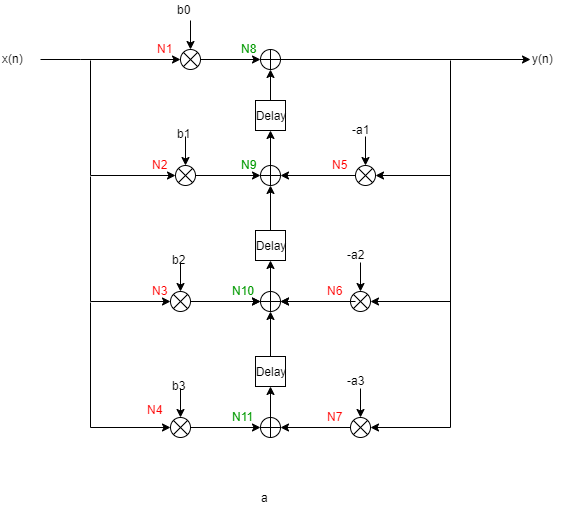

The diagram above was exported from draw.io. Its source (the exported page's mxGraphModel, read from the mxfile embedded in the PNG):
<mxGraphModel dx="686" dy="704" grid="1" gridSize="10" guides="1" tooltips="1" connect="1" arrows="1" fold="1" page="1" pageScale="1" pageWidth="827" pageHeight="1169" math="0" shadow="0">
  <root>
    <mxCell id="hbKlNjxdtDsr_6wTV5SH-0" />
    <mxCell id="hbKlNjxdtDsr_6wTV5SH-1" parent="hbKlNjxdtDsr_6wTV5SH-0" />
    <mxCell id="JGlheskIegYzCGLOYAH8-0" style="edgeStyle=orthogonalEdgeStyle;rounded=0;orthogonalLoop=1;jettySize=auto;html=1;" parent="hbKlNjxdtDsr_6wTV5SH-1" source="JGlheskIegYzCGLOYAH8-1" edge="1">
      <mxGeometry relative="1" as="geometry">
        <mxPoint x="220" y="99" as="targetPoint" />
        <Array as="points">
          <mxPoint x="120" y="99" />
          <mxPoint x="120" y="99" />
        </Array>
      </mxGeometry>
    </mxCell>
    <mxCell id="JGlheskIegYzCGLOYAH8-1" value="x(n)" style="text;html=1;resizable=0;points=[];autosize=1;align=left;verticalAlign=top;spacingTop=-4;" parent="hbKlNjxdtDsr_6wTV5SH-1" vertex="1">
      <mxGeometry x="40" y="89" width="40" height="20" as="geometry" />
    </mxCell>
    <mxCell id="JGlheskIegYzCGLOYAH8-2" style="edgeStyle=orthogonalEdgeStyle;rounded=0;orthogonalLoop=1;jettySize=auto;html=1;exitX=1;exitY=0.5;exitDx=0;exitDy=0;entryX=0;entryY=0.5;entryDx=0;entryDy=0;" parent="hbKlNjxdtDsr_6wTV5SH-1" source="JGlheskIegYzCGLOYAH8-3" target="JGlheskIegYzCGLOYAH8-5" edge="1">
      <mxGeometry relative="1" as="geometry" />
    </mxCell>
    <mxCell id="JGlheskIegYzCGLOYAH8-3" value="" style="shape=sumEllipse;perimeter=ellipsePerimeter;whiteSpace=wrap;html=1;backgroundOutline=1;" parent="hbKlNjxdtDsr_6wTV5SH-1" vertex="1">
      <mxGeometry x="220" y="89" width="20" height="20" as="geometry" />
    </mxCell>
    <mxCell id="JGlheskIegYzCGLOYAH8-4" style="edgeStyle=orthogonalEdgeStyle;rounded=0;orthogonalLoop=1;jettySize=auto;html=1;entryX=0;entryY=0.5;entryDx=0;entryDy=0;entryPerimeter=0;" parent="hbKlNjxdtDsr_6wTV5SH-1" source="JGlheskIegYzCGLOYAH8-5" target="JGlheskIegYzCGLOYAH8-56" edge="1">
      <mxGeometry relative="1" as="geometry">
        <mxPoint x="510" y="99" as="targetPoint" />
        <Array as="points" />
      </mxGeometry>
    </mxCell>
    <mxCell id="JGlheskIegYzCGLOYAH8-5" value="" style="shape=orEllipse;perimeter=ellipsePerimeter;whiteSpace=wrap;html=1;backgroundOutline=1;" parent="hbKlNjxdtDsr_6wTV5SH-1" vertex="1">
      <mxGeometry x="300" y="89" width="20" height="20" as="geometry" />
    </mxCell>
    <mxCell id="JGlheskIegYzCGLOYAH8-6" style="edgeStyle=orthogonalEdgeStyle;rounded=0;orthogonalLoop=1;jettySize=auto;html=1;entryX=0.5;entryY=1;entryDx=0;entryDy=0;" parent="hbKlNjxdtDsr_6wTV5SH-1" source="JGlheskIegYzCGLOYAH8-7" target="JGlheskIegYzCGLOYAH8-5" edge="1">
      <mxGeometry relative="1" as="geometry" />
    </mxCell>
    <mxCell id="JGlheskIegYzCGLOYAH8-7" value="Delay" style="rounded=0;whiteSpace=wrap;html=1;" parent="hbKlNjxdtDsr_6wTV5SH-1" vertex="1">
      <mxGeometry x="295" y="140" width="30" height="30" as="geometry" />
    </mxCell>
    <mxCell id="JGlheskIegYzCGLOYAH8-8" style="edgeStyle=orthogonalEdgeStyle;rounded=0;orthogonalLoop=1;jettySize=auto;html=1;" parent="hbKlNjxdtDsr_6wTV5SH-1" source="JGlheskIegYzCGLOYAH8-9" target="JGlheskIegYzCGLOYAH8-7" edge="1">
      <mxGeometry relative="1" as="geometry" />
    </mxCell>
    <mxCell id="JGlheskIegYzCGLOYAH8-9" value="" style="shape=orEllipse;perimeter=ellipsePerimeter;whiteSpace=wrap;html=1;backgroundOutline=1;" parent="hbKlNjxdtDsr_6wTV5SH-1" vertex="1">
      <mxGeometry x="300" y="205" width="20" height="20" as="geometry" />
    </mxCell>
    <mxCell id="JGlheskIegYzCGLOYAH8-10" style="edgeStyle=orthogonalEdgeStyle;rounded=0;orthogonalLoop=1;jettySize=auto;html=1;entryX=0.5;entryY=0;entryDx=0;entryDy=0;" parent="hbKlNjxdtDsr_6wTV5SH-1" source="JGlheskIegYzCGLOYAH8-11" target="JGlheskIegYzCGLOYAH8-3" edge="1">
      <mxGeometry relative="1" as="geometry" />
    </mxCell>
    <mxCell id="JGlheskIegYzCGLOYAH8-11" value="b0" style="text;html=1;resizable=0;points=[];autosize=1;align=left;verticalAlign=top;spacingTop=-4;" parent="hbKlNjxdtDsr_6wTV5SH-1" vertex="1">
      <mxGeometry x="215" y="40" width="30" height="20" as="geometry" />
    </mxCell>
    <mxCell id="JGlheskIegYzCGLOYAH8-12" style="edgeStyle=orthogonalEdgeStyle;rounded=0;orthogonalLoop=1;jettySize=auto;html=1;entryX=0;entryY=0.5;entryDx=0;entryDy=0;" parent="hbKlNjxdtDsr_6wTV5SH-1" source="JGlheskIegYzCGLOYAH8-13" target="JGlheskIegYzCGLOYAH8-9" edge="1">
      <mxGeometry relative="1" as="geometry" />
    </mxCell>
    <mxCell id="JGlheskIegYzCGLOYAH8-13" value="" style="shape=sumEllipse;perimeter=ellipsePerimeter;whiteSpace=wrap;html=1;backgroundOutline=1;" parent="hbKlNjxdtDsr_6wTV5SH-1" vertex="1">
      <mxGeometry x="215" y="205" width="20" height="20" as="geometry" />
    </mxCell>
    <mxCell id="JGlheskIegYzCGLOYAH8-14" style="edgeStyle=orthogonalEdgeStyle;rounded=0;orthogonalLoop=1;jettySize=auto;html=1;entryX=0.5;entryY=0;entryDx=0;entryDy=0;" parent="hbKlNjxdtDsr_6wTV5SH-1" target="JGlheskIegYzCGLOYAH8-13" edge="1">
      <mxGeometry relative="1" as="geometry">
        <mxPoint x="225" y="176" as="sourcePoint" />
      </mxGeometry>
    </mxCell>
    <mxCell id="JGlheskIegYzCGLOYAH8-15" value="b1" style="text;html=1;resizable=0;points=[];autosize=1;align=left;verticalAlign=top;spacingTop=-4;" parent="hbKlNjxdtDsr_6wTV5SH-1" vertex="1">
      <mxGeometry x="215" y="164" width="30" height="20" as="geometry" />
    </mxCell>
    <mxCell id="JGlheskIegYzCGLOYAH8-16" style="edgeStyle=orthogonalEdgeStyle;rounded=0;orthogonalLoop=1;jettySize=auto;html=1;entryX=0;entryY=0.5;entryDx=0;entryDy=0;" parent="hbKlNjxdtDsr_6wTV5SH-1" source="JGlheskIegYzCGLOYAH8-17" target="JGlheskIegYzCGLOYAH8-23" edge="1">
      <mxGeometry relative="1" as="geometry" />
    </mxCell>
    <mxCell id="JGlheskIegYzCGLOYAH8-17" value="" style="shape=sumEllipse;perimeter=ellipsePerimeter;whiteSpace=wrap;html=1;backgroundOutline=1;" parent="hbKlNjxdtDsr_6wTV5SH-1" vertex="1">
      <mxGeometry x="210" y="331" width="20" height="20" as="geometry" />
    </mxCell>
    <mxCell id="JGlheskIegYzCGLOYAH8-18" style="edgeStyle=orthogonalEdgeStyle;rounded=0;orthogonalLoop=1;jettySize=auto;html=1;entryX=0.5;entryY=0;entryDx=0;entryDy=0;" parent="hbKlNjxdtDsr_6wTV5SH-1" target="JGlheskIegYzCGLOYAH8-17" edge="1">
      <mxGeometry relative="1" as="geometry">
        <mxPoint x="220" y="302" as="sourcePoint" />
      </mxGeometry>
    </mxCell>
    <mxCell id="JGlheskIegYzCGLOYAH8-19" value="b2" style="text;html=1;resizable=0;points=[];autosize=1;align=left;verticalAlign=top;spacingTop=-4;" parent="hbKlNjxdtDsr_6wTV5SH-1" vertex="1">
      <mxGeometry x="210" y="290" width="30" height="20" as="geometry" />
    </mxCell>
    <mxCell id="JGlheskIegYzCGLOYAH8-20" style="edgeStyle=orthogonalEdgeStyle;rounded=0;orthogonalLoop=1;jettySize=auto;html=1;entryX=0.5;entryY=1;entryDx=0;entryDy=0;" parent="hbKlNjxdtDsr_6wTV5SH-1" source="JGlheskIegYzCGLOYAH8-21" target="JGlheskIegYzCGLOYAH8-9" edge="1">
      <mxGeometry relative="1" as="geometry" />
    </mxCell>
    <mxCell id="JGlheskIegYzCGLOYAH8-21" value="Delay" style="rounded=0;whiteSpace=wrap;html=1;" parent="hbKlNjxdtDsr_6wTV5SH-1" vertex="1">
      <mxGeometry x="295" y="270" width="30" height="30" as="geometry" />
    </mxCell>
    <mxCell id="JGlheskIegYzCGLOYAH8-22" style="edgeStyle=orthogonalEdgeStyle;rounded=0;orthogonalLoop=1;jettySize=auto;html=1;entryX=0.5;entryY=1;entryDx=0;entryDy=0;" parent="hbKlNjxdtDsr_6wTV5SH-1" source="JGlheskIegYzCGLOYAH8-23" target="JGlheskIegYzCGLOYAH8-21" edge="1">
      <mxGeometry relative="1" as="geometry" />
    </mxCell>
    <mxCell id="JGlheskIegYzCGLOYAH8-23" value="" style="shape=orEllipse;perimeter=ellipsePerimeter;whiteSpace=wrap;html=1;backgroundOutline=1;" parent="hbKlNjxdtDsr_6wTV5SH-1" vertex="1">
      <mxGeometry x="300" y="331" width="20" height="20" as="geometry" />
    </mxCell>
    <mxCell id="JGlheskIegYzCGLOYAH8-24" style="edgeStyle=orthogonalEdgeStyle;rounded=0;orthogonalLoop=1;jettySize=auto;html=1;" parent="hbKlNjxdtDsr_6wTV5SH-1" edge="1">
      <mxGeometry relative="1" as="geometry">
        <mxPoint x="215" y="215" as="targetPoint" />
        <mxPoint x="130" y="100" as="sourcePoint" />
        <Array as="points">
          <mxPoint x="130" y="100" />
          <mxPoint x="130" y="215" />
        </Array>
      </mxGeometry>
    </mxCell>
    <mxCell id="JGlheskIegYzCGLOYAH8-25" style="edgeStyle=orthogonalEdgeStyle;rounded=0;orthogonalLoop=1;jettySize=auto;html=1;entryX=0;entryY=0.5;entryDx=0;entryDy=0;" parent="hbKlNjxdtDsr_6wTV5SH-1" target="JGlheskIegYzCGLOYAH8-17" edge="1">
      <mxGeometry relative="1" as="geometry">
        <mxPoint x="215" y="331" as="targetPoint" />
        <mxPoint x="130" y="216" as="sourcePoint" />
        <Array as="points">
          <mxPoint x="130" y="341" />
        </Array>
      </mxGeometry>
    </mxCell>
    <mxCell id="JGlheskIegYzCGLOYAH8-26" style="edgeStyle=orthogonalEdgeStyle;rounded=0;orthogonalLoop=1;jettySize=auto;html=1;entryX=1;entryY=0.5;entryDx=0;entryDy=0;" parent="hbKlNjxdtDsr_6wTV5SH-1" source="JGlheskIegYzCGLOYAH8-27" target="JGlheskIegYzCGLOYAH8-9" edge="1">
      <mxGeometry relative="1" as="geometry" />
    </mxCell>
    <mxCell id="JGlheskIegYzCGLOYAH8-27" value="" style="shape=sumEllipse;perimeter=ellipsePerimeter;whiteSpace=wrap;html=1;backgroundOutline=1;" parent="hbKlNjxdtDsr_6wTV5SH-1" vertex="1">
      <mxGeometry x="395" y="205" width="20" height="20" as="geometry" />
    </mxCell>
    <mxCell id="JGlheskIegYzCGLOYAH8-28" style="edgeStyle=orthogonalEdgeStyle;rounded=0;orthogonalLoop=1;jettySize=auto;html=1;entryX=0.5;entryY=0;entryDx=0;entryDy=0;" parent="hbKlNjxdtDsr_6wTV5SH-1" target="JGlheskIegYzCGLOYAH8-27" edge="1">
      <mxGeometry relative="1" as="geometry">
        <mxPoint x="405" y="176" as="sourcePoint" />
      </mxGeometry>
    </mxCell>
    <mxCell id="JGlheskIegYzCGLOYAH8-29" value="-a1" style="text;html=1;resizable=0;points=[];autosize=1;align=left;verticalAlign=top;spacingTop=-4;" parent="hbKlNjxdtDsr_6wTV5SH-1" vertex="1">
      <mxGeometry x="390" y="160" width="30" height="20" as="geometry" />
    </mxCell>
    <mxCell id="JGlheskIegYzCGLOYAH8-30" style="edgeStyle=orthogonalEdgeStyle;rounded=0;orthogonalLoop=1;jettySize=auto;html=1;entryX=1;entryY=0.5;entryDx=0;entryDy=0;" parent="hbKlNjxdtDsr_6wTV5SH-1" source="JGlheskIegYzCGLOYAH8-31" target="JGlheskIegYzCGLOYAH8-23" edge="1">
      <mxGeometry relative="1" as="geometry" />
    </mxCell>
    <mxCell id="JGlheskIegYzCGLOYAH8-31" value="" style="shape=sumEllipse;perimeter=ellipsePerimeter;whiteSpace=wrap;html=1;backgroundOutline=1;" parent="hbKlNjxdtDsr_6wTV5SH-1" vertex="1">
      <mxGeometry x="390" y="331" width="20" height="20" as="geometry" />
    </mxCell>
    <mxCell id="JGlheskIegYzCGLOYAH8-32" style="edgeStyle=orthogonalEdgeStyle;rounded=0;orthogonalLoop=1;jettySize=auto;html=1;entryX=0.5;entryY=0;entryDx=0;entryDy=0;" parent="hbKlNjxdtDsr_6wTV5SH-1" target="JGlheskIegYzCGLOYAH8-31" edge="1">
      <mxGeometry relative="1" as="geometry">
        <mxPoint x="400" y="302" as="sourcePoint" />
      </mxGeometry>
    </mxCell>
    <mxCell id="JGlheskIegYzCGLOYAH8-33" value="-a2" style="text;html=1;resizable=0;points=[];autosize=1;align=left;verticalAlign=top;spacingTop=-4;" parent="hbKlNjxdtDsr_6wTV5SH-1" vertex="1">
      <mxGeometry x="385" y="285" width="30" height="20" as="geometry" />
    </mxCell>
    <mxCell id="JGlheskIegYzCGLOYAH8-34" style="edgeStyle=orthogonalEdgeStyle;rounded=0;orthogonalLoop=1;jettySize=auto;html=1;entryX=1;entryY=0.5;entryDx=0;entryDy=0;" parent="hbKlNjxdtDsr_6wTV5SH-1" target="JGlheskIegYzCGLOYAH8-27" edge="1">
      <mxGeometry relative="1" as="geometry">
        <mxPoint x="490" y="100" as="sourcePoint" />
        <mxPoint x="365" y="200" as="targetPoint" />
        <Array as="points">
          <mxPoint x="490" y="215" />
        </Array>
      </mxGeometry>
    </mxCell>
    <mxCell id="JGlheskIegYzCGLOYAH8-35" style="edgeStyle=orthogonalEdgeStyle;rounded=0;orthogonalLoop=1;jettySize=auto;html=1;entryX=1;entryY=0.5;entryDx=0;entryDy=0;" parent="hbKlNjxdtDsr_6wTV5SH-1" target="JGlheskIegYzCGLOYAH8-31" edge="1">
      <mxGeometry relative="1" as="geometry">
        <mxPoint x="490" y="210" as="sourcePoint" />
        <mxPoint x="455" y="395" as="targetPoint" />
        <Array as="points">
          <mxPoint x="490" y="341" />
        </Array>
      </mxGeometry>
    </mxCell>
    <mxCell id="JGlheskIegYzCGLOYAH8-37" style="edgeStyle=orthogonalEdgeStyle;rounded=0;orthogonalLoop=1;jettySize=auto;html=1;entryX=0;entryY=0.5;entryDx=0;entryDy=0;" parent="hbKlNjxdtDsr_6wTV5SH-1" edge="1">
      <mxGeometry relative="1" as="geometry">
        <mxPoint x="235" y="341" as="sourcePoint" />
        <mxPoint x="300" y="341" as="targetPoint" />
      </mxGeometry>
    </mxCell>
    <mxCell id="JGlheskIegYzCGLOYAH8-38" style="edgeStyle=orthogonalEdgeStyle;rounded=0;orthogonalLoop=1;jettySize=auto;html=1;entryX=0;entryY=0.5;entryDx=0;entryDy=0;" parent="hbKlNjxdtDsr_6wTV5SH-1" source="JGlheskIegYzCGLOYAH8-39" target="JGlheskIegYzCGLOYAH8-45" edge="1">
      <mxGeometry relative="1" as="geometry" />
    </mxCell>
    <mxCell id="JGlheskIegYzCGLOYAH8-39" value="" style="shape=sumEllipse;perimeter=ellipsePerimeter;whiteSpace=wrap;html=1;backgroundOutline=1;" parent="hbKlNjxdtDsr_6wTV5SH-1" vertex="1">
      <mxGeometry x="210" y="457" width="20" height="20" as="geometry" />
    </mxCell>
    <mxCell id="JGlheskIegYzCGLOYAH8-40" style="edgeStyle=orthogonalEdgeStyle;rounded=0;orthogonalLoop=1;jettySize=auto;html=1;entryX=0.5;entryY=0;entryDx=0;entryDy=0;" parent="hbKlNjxdtDsr_6wTV5SH-1" target="JGlheskIegYzCGLOYAH8-39" edge="1">
      <mxGeometry relative="1" as="geometry">
        <mxPoint x="220" y="428" as="sourcePoint" />
      </mxGeometry>
    </mxCell>
    <mxCell id="JGlheskIegYzCGLOYAH8-41" value="b3" style="text;html=1;resizable=0;points=[];autosize=1;align=left;verticalAlign=top;spacingTop=-4;" parent="hbKlNjxdtDsr_6wTV5SH-1" vertex="1">
      <mxGeometry x="210" y="416" width="30" height="20" as="geometry" />
    </mxCell>
    <mxCell id="JGlheskIegYzCGLOYAH8-42" style="edgeStyle=orthogonalEdgeStyle;rounded=0;orthogonalLoop=1;jettySize=auto;html=1;entryX=0.5;entryY=1;entryDx=0;entryDy=0;" parent="hbKlNjxdtDsr_6wTV5SH-1" source="JGlheskIegYzCGLOYAH8-43" edge="1">
      <mxGeometry relative="1" as="geometry">
        <mxPoint x="310" y="351" as="targetPoint" />
      </mxGeometry>
    </mxCell>
    <mxCell id="JGlheskIegYzCGLOYAH8-43" value="Delay" style="rounded=0;whiteSpace=wrap;html=1;" parent="hbKlNjxdtDsr_6wTV5SH-1" vertex="1">
      <mxGeometry x="295" y="396" width="30" height="30" as="geometry" />
    </mxCell>
    <mxCell id="JGlheskIegYzCGLOYAH8-44" style="edgeStyle=orthogonalEdgeStyle;rounded=0;orthogonalLoop=1;jettySize=auto;html=1;entryX=0.5;entryY=1;entryDx=0;entryDy=0;" parent="hbKlNjxdtDsr_6wTV5SH-1" source="JGlheskIegYzCGLOYAH8-45" target="JGlheskIegYzCGLOYAH8-43" edge="1">
      <mxGeometry relative="1" as="geometry" />
    </mxCell>
    <mxCell id="JGlheskIegYzCGLOYAH8-45" value="" style="shape=orEllipse;perimeter=ellipsePerimeter;whiteSpace=wrap;html=1;backgroundOutline=1;" parent="hbKlNjxdtDsr_6wTV5SH-1" vertex="1">
      <mxGeometry x="300" y="457" width="20" height="20" as="geometry" />
    </mxCell>
    <mxCell id="JGlheskIegYzCGLOYAH8-46" style="edgeStyle=orthogonalEdgeStyle;rounded=0;orthogonalLoop=1;jettySize=auto;html=1;entryX=0;entryY=0.5;entryDx=0;entryDy=0;" parent="hbKlNjxdtDsr_6wTV5SH-1" target="JGlheskIegYzCGLOYAH8-39" edge="1">
      <mxGeometry relative="1" as="geometry">
        <mxPoint x="215" y="457" as="targetPoint" />
        <mxPoint x="130" y="342" as="sourcePoint" />
        <Array as="points">
          <mxPoint x="130" y="467" />
        </Array>
      </mxGeometry>
    </mxCell>
    <mxCell id="JGlheskIegYzCGLOYAH8-47" style="edgeStyle=orthogonalEdgeStyle;rounded=0;orthogonalLoop=1;jettySize=auto;html=1;entryX=1;entryY=0.5;entryDx=0;entryDy=0;" parent="hbKlNjxdtDsr_6wTV5SH-1" edge="1">
      <mxGeometry relative="1" as="geometry">
        <mxPoint x="395" y="341" as="sourcePoint" />
        <mxPoint x="320" y="341" as="targetPoint" />
      </mxGeometry>
    </mxCell>
    <mxCell id="JGlheskIegYzCGLOYAH8-48" style="edgeStyle=orthogonalEdgeStyle;rounded=0;orthogonalLoop=1;jettySize=auto;html=1;entryX=1;entryY=0.5;entryDx=0;entryDy=0;" parent="hbKlNjxdtDsr_6wTV5SH-1" source="JGlheskIegYzCGLOYAH8-49" target="JGlheskIegYzCGLOYAH8-45" edge="1">
      <mxGeometry relative="1" as="geometry" />
    </mxCell>
    <mxCell id="JGlheskIegYzCGLOYAH8-49" value="" style="shape=sumEllipse;perimeter=ellipsePerimeter;whiteSpace=wrap;html=1;backgroundOutline=1;" parent="hbKlNjxdtDsr_6wTV5SH-1" vertex="1">
      <mxGeometry x="390" y="457" width="20" height="20" as="geometry" />
    </mxCell>
    <mxCell id="JGlheskIegYzCGLOYAH8-50" style="edgeStyle=orthogonalEdgeStyle;rounded=0;orthogonalLoop=1;jettySize=auto;html=1;entryX=0.5;entryY=0;entryDx=0;entryDy=0;" parent="hbKlNjxdtDsr_6wTV5SH-1" target="JGlheskIegYzCGLOYAH8-49" edge="1">
      <mxGeometry relative="1" as="geometry">
        <mxPoint x="400" y="428" as="sourcePoint" />
      </mxGeometry>
    </mxCell>
    <mxCell id="JGlheskIegYzCGLOYAH8-51" value="-a3" style="text;html=1;resizable=0;points=[];autosize=1;align=left;verticalAlign=top;spacingTop=-4;" parent="hbKlNjxdtDsr_6wTV5SH-1" vertex="1">
      <mxGeometry x="385" y="411" width="30" height="20" as="geometry" />
    </mxCell>
    <mxCell id="JGlheskIegYzCGLOYAH8-54" style="edgeStyle=orthogonalEdgeStyle;rounded=0;orthogonalLoop=1;jettySize=auto;html=1;entryX=1;entryY=0.5;entryDx=0;entryDy=0;" parent="hbKlNjxdtDsr_6wTV5SH-1" edge="1">
      <mxGeometry relative="1" as="geometry">
        <mxPoint x="490" y="336" as="sourcePoint" />
        <mxPoint x="410" y="467" as="targetPoint" />
        <Array as="points">
          <mxPoint x="490" y="467" />
        </Array>
      </mxGeometry>
    </mxCell>
    <mxCell id="JGlheskIegYzCGLOYAH8-56" value="y(n)" style="text;html=1;resizable=0;points=[];autosize=1;align=left;verticalAlign=top;spacingTop=-4;" parent="hbKlNjxdtDsr_6wTV5SH-1" vertex="1">
      <mxGeometry x="570" y="89" width="40" height="20" as="geometry" />
    </mxCell>
    <mxCell id="X49_HS9JIn7ZYBdHNRTp-0" value="a&lt;br&gt;" style="text;html=1;resizable=0;points=[];autosize=1;align=left;verticalAlign=top;spacingTop=-4;" parent="hbKlNjxdtDsr_6wTV5SH-1" vertex="1">
      <mxGeometry x="299" y="528" width="20" height="20" as="geometry" />
    </mxCell>
    <mxCell id="PINjPFTzqhmlOKs5DBjF-0" value="&lt;font color=&quot;#ff0000&quot;&gt;N1&lt;/font&gt;" style="text;html=1;resizable=0;points=[];autosize=1;align=left;verticalAlign=top;spacingTop=-4;" vertex="1" parent="hbKlNjxdtDsr_6wTV5SH-1">
      <mxGeometry x="195" y="79" width="30" height="20" as="geometry" />
    </mxCell>
    <mxCell id="PINjPFTzqhmlOKs5DBjF-1" value="&lt;font color=&quot;#ff0000&quot;&gt;N2&lt;/font&gt;" style="text;html=1;resizable=0;points=[];autosize=1;align=left;verticalAlign=top;spacingTop=-4;" vertex="1" parent="hbKlNjxdtDsr_6wTV5SH-1">
      <mxGeometry x="190" y="195" width="30" height="20" as="geometry" />
    </mxCell>
    <mxCell id="PINjPFTzqhmlOKs5DBjF-2" value="&lt;font color=&quot;#ff0000&quot;&gt;N3&lt;/font&gt;" style="text;html=1;resizable=0;points=[];autosize=1;align=left;verticalAlign=top;spacingTop=-4;" vertex="1" parent="hbKlNjxdtDsr_6wTV5SH-1">
      <mxGeometry x="190" y="321" width="30" height="20" as="geometry" />
    </mxCell>
    <mxCell id="PINjPFTzqhmlOKs5DBjF-3" value="&lt;font color=&quot;#ff0000&quot;&gt;N4&lt;/font&gt;" style="text;html=1;resizable=0;points=[];autosize=1;align=left;verticalAlign=top;spacingTop=-4;" vertex="1" parent="hbKlNjxdtDsr_6wTV5SH-1">
      <mxGeometry x="185" y="440" width="30" height="20" as="geometry" />
    </mxCell>
    <mxCell id="PINjPFTzqhmlOKs5DBjF-4" value="&lt;font color=&quot;#ff0000&quot;&gt;N5&lt;/font&gt;" style="text;html=1;resizable=0;points=[];autosize=1;align=left;verticalAlign=top;spacingTop=-4;" vertex="1" parent="hbKlNjxdtDsr_6wTV5SH-1">
      <mxGeometry x="370" y="195" width="30" height="20" as="geometry" />
    </mxCell>
    <mxCell id="PINjPFTzqhmlOKs5DBjF-5" value="&lt;font color=&quot;#ff0000&quot;&gt;N6&lt;/font&gt;" style="text;html=1;resizable=0;points=[];autosize=1;align=left;verticalAlign=top;spacingTop=-4;" vertex="1" parent="hbKlNjxdtDsr_6wTV5SH-1">
      <mxGeometry x="365" y="321" width="30" height="20" as="geometry" />
    </mxCell>
    <mxCell id="PINjPFTzqhmlOKs5DBjF-6" value="&lt;font color=&quot;#009900&quot;&gt;N11&lt;/font&gt;" style="text;html=1;resizable=0;points=[];autosize=1;align=left;verticalAlign=top;spacingTop=-4;" vertex="1" parent="hbKlNjxdtDsr_6wTV5SH-1">
      <mxGeometry x="270" y="447" width="40" height="20" as="geometry" />
    </mxCell>
    <mxCell id="PINjPFTzqhmlOKs5DBjF-12" value="&lt;font color=&quot;#009900&quot;&gt;N9&lt;/font&gt;" style="text;html=1;resizable=0;points=[];autosize=1;align=left;verticalAlign=top;spacingTop=-4;" vertex="1" parent="hbKlNjxdtDsr_6wTV5SH-1">
      <mxGeometry x="279" y="195" width="30" height="20" as="geometry" />
    </mxCell>
    <mxCell id="PINjPFTzqhmlOKs5DBjF-13" value="&lt;font color=&quot;#009900&quot;&gt;N10&lt;/font&gt;" style="text;html=1;resizable=0;points=[];autosize=1;align=left;verticalAlign=top;spacingTop=-4;" vertex="1" parent="hbKlNjxdtDsr_6wTV5SH-1">
      <mxGeometry x="270" y="321" width="40" height="20" as="geometry" />
    </mxCell>
    <mxCell id="PINjPFTzqhmlOKs5DBjF-14" value="&lt;font color=&quot;#009900&quot;&gt;N8&lt;/font&gt;" style="text;html=1;resizable=0;points=[];autosize=1;align=left;verticalAlign=top;spacingTop=-4;" vertex="1" parent="hbKlNjxdtDsr_6wTV5SH-1">
      <mxGeometry x="279" y="79" width="30" height="20" as="geometry" />
    </mxCell>
    <mxCell id="PINjPFTzqhmlOKs5DBjF-15" value="&lt;font color=&quot;#ff0000&quot;&gt;N7&lt;/font&gt;" style="text;html=1;resizable=0;points=[];autosize=1;align=left;verticalAlign=top;spacingTop=-4;" vertex="1" parent="hbKlNjxdtDsr_6wTV5SH-1">
      <mxGeometry x="365" y="447" width="30" height="20" as="geometry" />
    </mxCell>
  </root>
</mxGraphModel>